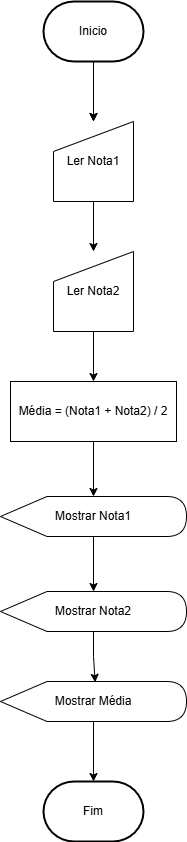

The diagram above was exported from draw.io. Its source (the exported page's mxGraphModel, read from the mxfile embedded in the PNG):
<mxGraphModel dx="1032" dy="1124" grid="1" gridSize="10" guides="1" tooltips="1" connect="1" arrows="1" fold="1" page="1" pageScale="1" pageWidth="827" pageHeight="1169" background="none" math="0" shadow="0">
  <root>
    <mxCell id="WIyWlLk6GJQsqaUBKTNV-0" />
    <mxCell id="WIyWlLk6GJQsqaUBKTNV-1" parent="WIyWlLk6GJQsqaUBKTNV-0" />
    <mxCell id="JjjM8EwWWsz0QNmObNo7-12" style="edgeStyle=orthogonalEdgeStyle;rounded=0;orthogonalLoop=1;jettySize=auto;html=1;labelBackgroundColor=none;fontColor=default;" edge="1" parent="WIyWlLk6GJQsqaUBKTNV-1" source="JjjM8EwWWsz0QNmObNo7-0" target="JjjM8EwWWsz0QNmObNo7-2">
      <mxGeometry relative="1" as="geometry" />
    </mxCell>
    <mxCell id="JjjM8EwWWsz0QNmObNo7-21" style="edgeStyle=orthogonalEdgeStyle;rounded=0;orthogonalLoop=1;jettySize=auto;html=1;entryX=0.5;entryY=0;entryDx=0;entryDy=0;labelBackgroundColor=none;fontColor=default;" edge="1" parent="WIyWlLk6GJQsqaUBKTNV-1" source="JjjM8EwWWsz0QNmObNo7-0" target="JjjM8EwWWsz0QNmObNo7-2">
      <mxGeometry relative="1" as="geometry" />
    </mxCell>
    <mxCell id="JjjM8EwWWsz0QNmObNo7-0" value="Inicio" style="strokeWidth=2;html=1;shape=mxgraph.flowchart.terminator;whiteSpace=wrap;labelBackgroundColor=none;" vertex="1" parent="WIyWlLk6GJQsqaUBKTNV-1">
      <mxGeometry x="354" y="100" width="100" height="60" as="geometry" />
    </mxCell>
    <mxCell id="JjjM8EwWWsz0QNmObNo7-1" value="Fim" style="strokeWidth=2;html=1;shape=mxgraph.flowchart.terminator;whiteSpace=wrap;labelBackgroundColor=none;" vertex="1" parent="WIyWlLk6GJQsqaUBKTNV-1">
      <mxGeometry x="354" y="880" width="100" height="60" as="geometry" />
    </mxCell>
    <mxCell id="JjjM8EwWWsz0QNmObNo7-13" style="edgeStyle=orthogonalEdgeStyle;rounded=0;orthogonalLoop=1;jettySize=auto;html=1;labelBackgroundColor=none;fontColor=default;" edge="1" parent="WIyWlLk6GJQsqaUBKTNV-1" source="JjjM8EwWWsz0QNmObNo7-2" target="JjjM8EwWWsz0QNmObNo7-3">
      <mxGeometry relative="1" as="geometry" />
    </mxCell>
    <mxCell id="JjjM8EwWWsz0QNmObNo7-2" value="Ler Nota1" style="shape=manualInput;whiteSpace=wrap;html=1;labelBackgroundColor=none;" vertex="1" parent="WIyWlLk6GJQsqaUBKTNV-1">
      <mxGeometry x="364" y="220" width="80" height="80" as="geometry" />
    </mxCell>
    <mxCell id="JjjM8EwWWsz0QNmObNo7-14" style="edgeStyle=orthogonalEdgeStyle;rounded=0;orthogonalLoop=1;jettySize=auto;html=1;labelBackgroundColor=none;fontColor=default;" edge="1" parent="WIyWlLk6GJQsqaUBKTNV-1" source="JjjM8EwWWsz0QNmObNo7-3" target="JjjM8EwWWsz0QNmObNo7-4">
      <mxGeometry relative="1" as="geometry" />
    </mxCell>
    <mxCell id="JjjM8EwWWsz0QNmObNo7-3" value="Ler Nota2" style="shape=manualInput;whiteSpace=wrap;html=1;labelBackgroundColor=none;" vertex="1" parent="WIyWlLk6GJQsqaUBKTNV-1">
      <mxGeometry x="364" y="350" width="80" height="80" as="geometry" />
    </mxCell>
    <mxCell id="JjjM8EwWWsz0QNmObNo7-15" style="edgeStyle=orthogonalEdgeStyle;rounded=0;orthogonalLoop=1;jettySize=auto;html=1;labelBackgroundColor=none;fontColor=default;" edge="1" parent="WIyWlLk6GJQsqaUBKTNV-1" source="JjjM8EwWWsz0QNmObNo7-4" target="JjjM8EwWWsz0QNmObNo7-5">
      <mxGeometry relative="1" as="geometry" />
    </mxCell>
    <mxCell id="JjjM8EwWWsz0QNmObNo7-4" value="Média = (Nota1 + Nota2) / 2" style="rounded=0;whiteSpace=wrap;html=1;labelBackgroundColor=none;" vertex="1" parent="WIyWlLk6GJQsqaUBKTNV-1">
      <mxGeometry x="321" y="480" width="166" height="60" as="geometry" />
    </mxCell>
    <mxCell id="JjjM8EwWWsz0QNmObNo7-18" style="edgeStyle=orthogonalEdgeStyle;rounded=0;orthogonalLoop=1;jettySize=auto;html=1;labelBackgroundColor=none;fontColor=default;" edge="1" parent="WIyWlLk6GJQsqaUBKTNV-1" source="JjjM8EwWWsz0QNmObNo7-5" target="JjjM8EwWWsz0QNmObNo7-10">
      <mxGeometry relative="1" as="geometry" />
    </mxCell>
    <mxCell id="JjjM8EwWWsz0QNmObNo7-5" value="Mostrar Nota1" style="shape=display;whiteSpace=wrap;html=1;labelBackgroundColor=none;" vertex="1" parent="WIyWlLk6GJQsqaUBKTNV-1">
      <mxGeometry x="311" y="595" width="186" height="40" as="geometry" />
    </mxCell>
    <mxCell id="JjjM8EwWWsz0QNmObNo7-10" value="Mostrar Nota2" style="shape=display;whiteSpace=wrap;html=1;labelBackgroundColor=none;" vertex="1" parent="WIyWlLk6GJQsqaUBKTNV-1">
      <mxGeometry x="311" y="690" width="186" height="40" as="geometry" />
    </mxCell>
    <mxCell id="JjjM8EwWWsz0QNmObNo7-11" value="Mostrar Média" style="shape=display;whiteSpace=wrap;html=1;labelBackgroundColor=none;" vertex="1" parent="WIyWlLk6GJQsqaUBKTNV-1">
      <mxGeometry x="311" y="780" width="186" height="40" as="geometry" />
    </mxCell>
    <mxCell id="JjjM8EwWWsz0QNmObNo7-19" style="edgeStyle=orthogonalEdgeStyle;rounded=0;orthogonalLoop=1;jettySize=auto;html=1;entryX=0.509;entryY=0.02;entryDx=0;entryDy=0;entryPerimeter=0;labelBackgroundColor=none;fontColor=default;" edge="1" parent="WIyWlLk6GJQsqaUBKTNV-1" source="JjjM8EwWWsz0QNmObNo7-10" target="JjjM8EwWWsz0QNmObNo7-11">
      <mxGeometry relative="1" as="geometry" />
    </mxCell>
    <mxCell id="JjjM8EwWWsz0QNmObNo7-20" style="edgeStyle=orthogonalEdgeStyle;rounded=0;orthogonalLoop=1;jettySize=auto;html=1;entryX=0.5;entryY=0;entryDx=0;entryDy=0;entryPerimeter=0;labelBackgroundColor=none;fontColor=default;" edge="1" parent="WIyWlLk6GJQsqaUBKTNV-1" source="JjjM8EwWWsz0QNmObNo7-11" target="JjjM8EwWWsz0QNmObNo7-1">
      <mxGeometry relative="1" as="geometry" />
    </mxCell>
  </root>
</mxGraphModel>